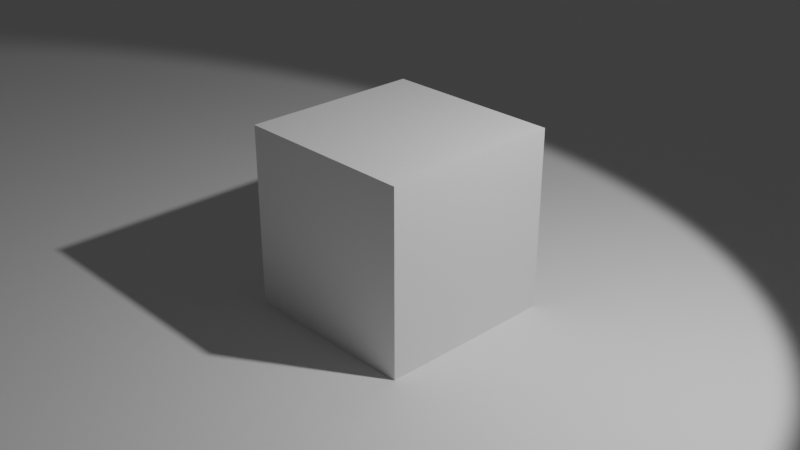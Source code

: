 # Source: Lights.Spot.AO.blend  (saved by Blender 2.93.21; exported with 4.5.12 LTS)
import bpy
from mathutils import Matrix  # noqa: F401  (used for matrix-valued properties, if any)

bpy.ops.wm.read_factory_settings(use_empty=True)
scene = bpy.context.scene
scene.name = 'Scene'

# ---- collections
col_collection = bpy.data.collections.new('Collection'); scene.collection.children.link(col_collection)

# ---- materials (node trees are filled in below, after node groups)
mat_material = bpy.data.materials.new('Material')
mat_material.alpha_threshold = 0.0
mat_material.use_transparent_shadow = False
mat_material.line_color = (0.0, 0.0, 0.0, 1.0)

# ---- material node trees
mat_material.use_nodes = True; mat_material.node_tree.nodes.clear()
_N = mat_material.node_tree.nodes; _L = mat_material.node_tree.links
n0 = _N.new('ShaderNodeOutputMaterial'); n0.name = 'Material Output'; n0.location = (300, 300)
n1 = _N.new('ShaderNodeBsdfPrincipled'); n1.name = 'Principled BSDF'; n1.location = (10, 300)
n1.distribution = 'GGX'
n1.subsurface_method = 'BURLEY'
n1.inputs[2].default_value = 0.4
n1.inputs[3].default_value = 1.45
n1.inputs[27].default_value = (0.0, 0.0, 0.0, 1.0)
n1.inputs[28].default_value = 1.0
_L.new(n1.outputs[0], n0.inputs[0])
n0.is_active_output = True

# ---- world
world_world = bpy.data.worlds.new('World'); scene.world = world_world
world_world.use_nodes = True; world_world.node_tree.nodes.clear()
_N = world_world.node_tree.nodes; _L = world_world.node_tree.links
n0 = _N.new('ShaderNodeOutputWorld'); n0.name = 'World Output'; n0.location = (300, 300)
n1 = _N.new('ShaderNodeBackground'); n1.name = 'Background'; n1.location = (10, 300)
n1.inputs[0].default_value = (0.05088, 0.05088, 0.05088, 1.0)
_L.new(n1.outputs[0], n0.inputs[0])
n0.is_active_output = True
world_world.color = (0.05088, 0.05088, 0.05088)
world_world.use_sun_shadow = False
world_world.sun_shadow_jitter_overblur = 0.0

# ---- cameras
cam_camera = bpy.data.cameras.new('Camera')
cam_camera.clip_end = 100.0
cam_camera.ortho_scale = 7.314

# ---- lights
light_light_002 = bpy.data.lights.new('Light.002', 'SPOT')
light_light_002.transmission_factor = 0.0
light_light_002.energy = 1000.0
light_light_002.shadow_soft_size = 0.1
light_light_002.shadow_maximum_resolution = 0.006
light_light_002.use_absolute_resolution = True
light_light_002.spot_size = 1.309

# ---- meshes
me_cube = bpy.data.meshes.new('Cube')
me_cube.from_pydata([(1.0, 1.0, 1.0), (1.0, 1.0, -1.0), (1.0, -1.0, 1.0), (1.0, -1.0, -1.0), (-1.0, 1.0, 1.0), (-1.0, 1.0, -1.0), (-1.0, -1.0, 1.0), (-1.0, -1.0, -1.0)], [], [(0, 4, 6, 2), (3, 2, 6, 7), (7, 6, 4, 5), (5, 1, 3, 7), (1, 0, 2, 3), (5, 4, 0, 1)])
_uv = me_cube.uv_layers.new(name='UVMap')
_uv.uv.foreach_set('vector', [0.625, 0.5, 0.875, 0.5, 0.875, 0.75, 0.625, 0.75, 0.375, 0.75, 0.625, 0.75, 0.625, 1.0, 0.375, 1.0, 0.375, 0.0, 0.625, 0.0, 0.625, 0.25, 0.375, 0.25, 0.125, 0.5, 0.375, 0.5, 0.375, 0.75, 0.125, 0.75, 0.375, 0.5, 0.625, 0.5, 0.625, 0.75, 0.375, 0.75, 0.375, 0.25, 0.625, 0.25, 0.625, 0.5, 0.375, 0.5])
me_cube.materials.append(mat_material)
me_cube.use_remesh_preserve_volume = False
me_cube.use_remesh_preserve_attributes = False
me_cube.use_mirror_vertex_groups = False
me_cube.update()
me_plane = bpy.data.meshes.new('Plane')
me_plane.from_pydata([(-1.0, -1.0, 0.0), (1.0, -1.0, 0.0), (-1.0, 1.0, 0.0), (1.0, 1.0, 0.0)], [], [(0, 1, 3, 2)])
_uv = me_plane.uv_layers.new(name='UVMap')
_uv.uv.foreach_set('vector', [0.0, 0.0, 1.0, 0.0, 1.0, 1.0, 0.0, 1.0])
me_plane.use_remesh_fix_poles = True
me_plane.use_remesh_preserve_attributes = False
me_plane.update()

# ---- objects
ob_cube = bpy.data.objects.new('Cube', me_cube)
ob_camera = bpy.data.objects.new('Camera', cam_camera)
ob_light_spot = bpy.data.objects.new('Light.Spot', light_light_002)
ob_plane = bpy.data.objects.new('Plane', me_plane)

# ---- transforms, parenting, visibility, modifiers, constraints
ob_cube.location = (0.0, 0.0, 1.0)
ob_cube.lock_rotations_4d = False
ob_cube.empty_display_type = 'ARROWS'
ob_cube.lineart.crease_threshold = 0.0
ob_camera.location = (7.359, -6.926, 5.958)
ob_camera.rotation_euler = (1.109, 0.0, 0.8149)
ob_camera.lock_rotations_4d = False
ob_camera.empty_display_type = 'ARROWS'
ob_camera.color = (0.0, 0.0, 0.0, 0.0)
ob_camera.display_type = 'WIRE'
ob_camera.lineart.crease_threshold = 0.0
ob_light_spot.location = (4.076, 1.005, 5.904)
ob_light_spot.rotation_euler = (0.6503, 0.05522, 1.866)
ob_light_spot.lock_rotations_4d = False
ob_light_spot.empty_display_type = 'ARROWS'
ob_light_spot.color = (0.0, 0.0, 0.0, 0.0)
ob_light_spot.lineart.crease_threshold = 0.0
ob_plane.location = (0.0, 0.0, 0.0)
ob_plane.scale = (100.0, 100.0, 100.0)

# ---- collection membership
col_collection.objects.link(ob_cube)
col_collection.objects.link(ob_camera)
col_collection.objects.link(ob_light_spot)
col_collection.objects.link(ob_plane)

# ---- scene / render settings (as saved in the file)
scene.camera = ob_camera
scene.frame_start = 1; scene.frame_end = 250; scene.frame_set(1)
scene.render.engine = 'BLENDER_EEVEE_NEXT'
scene.cycles.use_denoising = False
scene.cycles.samples = 128
scene.cycles.sampling_pattern = 'TABULATED_SOBOL'
scene.cycles.use_adaptive_sampling = False
scene.cycles.use_light_tree = False
scene.eevee.use_gtao = True
scene.view_settings.view_transform = 'Filmic'
bpy.context.view_layer.update()
